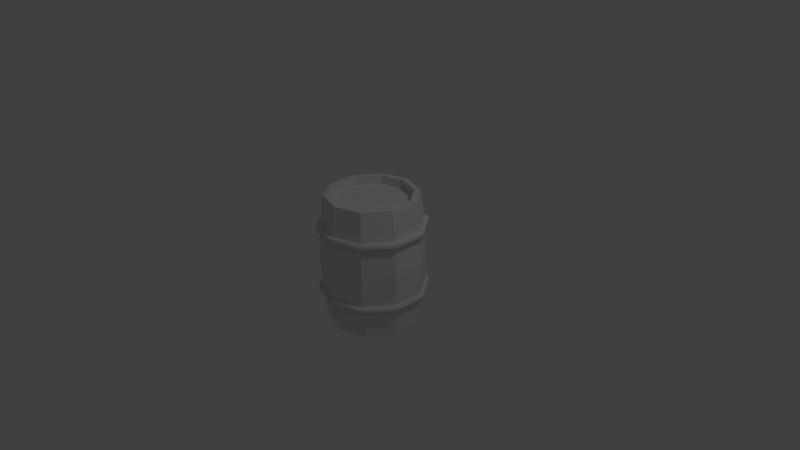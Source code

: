 # Source: barrel.blend  (saved by Blender 2.76.0; exported with 4.5.12 LTS)
import bpy
from mathutils import Matrix  # noqa: F401  (used for matrix-valued properties, if any)

bpy.ops.wm.read_factory_settings(use_empty=True)
scene = bpy.context.scene
scene.name = 'Scene'

# ---- collections
col_collection_1 = bpy.data.collections.new('Collection 1'); scene.collection.children.link(col_collection_1)

# ---- materials (node trees are filled in below, after node groups)
mat_mat_barrel = bpy.data.materials.new('mat-barrel')
mat_mat_barrel.alpha_threshold = 0.0
mat_mat_barrel.use_transparent_shadow = False
mat_mat_barrel.roughness = 0.5
mat_mat_barrel.specular_intensity = 0.01479

# ---- material node trees

# ---- world
world_world = bpy.data.worlds.new('World'); scene.world = world_world
world_world.color = (0.05088, 0.05088, 0.05088)
world_world.use_sun_shadow = False
world_world.sun_shadow_jitter_overblur = 0.0
world_world.cycles.sampling_method = 'MANUAL'
world_world.cycles.sample_map_resolution = 256

# ---- cameras
cam_camera = bpy.data.cameras.new('Camera')
cam_camera.clip_end = 100.0
cam_camera.lens = 35.0
cam_camera.sensor_width = 32.0
cam_camera.sensor_height = 18.0
cam_camera.ortho_scale = 7.314
cam_camera.dof.focus_distance = 0.0
cam_camera.dof.aperture_fstop = 128.0

# ---- lights
light_lamp = bpy.data.lights.new('Lamp', 'POINT')
light_lamp.transmission_factor = 0.0
light_lamp.cutoff_distance = 30.0
light_lamp.energy = 100.0
light_lamp.shadow_buffer_clip_start = 1.001
light_lamp.shadow_soft_size = 0.1
light_lamp.shadow_maximum_resolution = 0.006
light_lamp.use_absolute_resolution = True
light_lamp.cycles.use_multiple_importance_sampling = False

# ---- meshes
me_cylinder = bpy.data.meshes.new('Cylinder')
me_cylinder.from_pydata([(4.658e-09, 0.6092, 0.8721), (0.3581, 0.4929, 0.8721), (0.5794, 0.1883, 0.8721), (0.5794, -0.1883, 0.8721), (0.3581, -0.4929, 0.8721), (-4.86e-08, -0.6092, 0.8721), (-0.3581, -0.4929, 0.8721), (-0.5794, -0.1883, 0.8721), (-0.5794, 0.1883, 0.8721), (-0.3581, 0.4929, 0.8721), (0.3146, 0.433, 0.8721), (5.829e-09, 0.5353, 0.8721), (0.5091, 0.1654, 0.8721), (0.5091, -0.1654, 0.8721), (0.3146, -0.433, 0.8721), (-4.097e-08, -0.5353, 0.8721), (-0.3146, -0.433, 0.8721), (-0.5091, -0.1654, 0.8721), (-0.5091, 0.1654, 0.8721), (-0.3146, 0.433, 0.8721), (0.3211, 0.442, 0.7505), (5.952e-09, 0.5464, 0.7505), (0.5196, 0.1688, 0.7505), (0.5196, -0.1688, 0.7505), (0.3211, -0.442, 0.7505), (-4.181e-08, -0.5464, 0.7505), (-0.3211, -0.442, 0.7505), (-0.5196, -0.1688, 0.7505), (-0.5196, 0.1688, 0.7505), (-0.3211, 0.442, 0.7505), (3.201e-09, 0.6646, 0.4885), (0.3907, 0.5377, 0.4885), (0.6321, 0.2054, 0.4885), (0.6321, -0.2054, 0.4885), (0.3907, -0.5377, 0.4885), (-5.49e-08, -0.6646, 0.4885), (-0.3907, -0.5377, 0.4885), (-0.6321, -0.2054, 0.4885), (-0.6321, 0.2054, 0.4885), (-0.3907, 0.5377, 0.4885), (0.3961, 0.5452, 0.3976), (0.6409, 0.2082, 0.3976), (0.6409, -0.2082, 0.3976), (0.3961, -0.5452, 0.3976), (-5.599e-08, -0.6739, 0.3976), (-0.3961, -0.5452, 0.3976), (-0.6409, -0.2082, 0.3976), (-0.6409, 0.2082, 0.3976), (-0.3961, 0.5452, 0.3976), (2.926e-09, 0.6739, 0.3976), (1.218e-09, 0.722, 0.3976), (1.513e-09, 0.7121, 0.4885), (-0.6773, 0.2201, 0.4885), (-0.4186, 0.5761, 0.4885), (-0.6773, -0.2201, 0.4885), (-0.4186, -0.5761, 0.4885), (-6.074e-08, -0.7121, 0.4885), (0.4186, -0.5761, 0.4885), (0.6773, -0.2201, 0.4885), (0.6773, 0.2201, 0.4885), (0.4186, 0.5761, 0.4885), (0.4244, 0.5841, 0.3976), (0.6867, 0.2231, 0.3976), (0.6867, -0.2231, 0.3976), (0.4244, -0.5841, 0.3976), (-6.19e-08, -0.722, 0.3976), (-0.4244, -0.5841, 0.3976), (-0.6867, -0.2231, 0.3976), (-0.6867, 0.2231, 0.3976), (-0.4244, 0.5841, 0.3976), (4.658e-09, 0.6092, -0.8721), (0.3581, 0.4929, -0.8721), (0.5794, 0.1883, -0.8721), (0.5794, -0.1883, -0.8721), (0.3581, -0.4929, -0.8721), (-4.86e-08, -0.6092, -0.8721), (-0.3581, -0.4929, -0.8721), (-0.5794, -0.1883, -0.8721), (-0.5794, 0.1883, -0.8721), (-0.3581, 0.4929, -0.8721), (1.989e-09, 0.69, 0.0), (0.4056, 0.5582, 0.0), (0.6562, 0.2132, 0.0), (0.6562, -0.2132, 0.0), (0.4056, -0.5582, 0.0), (-5.833e-08, -0.69, 0.0), (-0.4056, -0.5582, 0.0), (-0.6562, -0.2132, 0.0), (-0.6562, 0.2132, 0.0), (-0.4056, 0.5582, 0.0), (0.3146, 0.433, -0.8721), (5.829e-09, 0.5353, -0.8721), (0.5091, 0.1654, -0.8721), (0.5091, -0.1654, -0.8721), (0.3146, -0.433, -0.8721), (-4.097e-08, -0.5353, -0.8721), (-0.3146, -0.433, -0.8721), (-0.5091, -0.1654, -0.8721), (-0.5091, 0.1654, -0.8721), (-0.3146, 0.433, -0.8721), (0.3211, 0.442, -0.7505), (5.952e-09, 0.5464, -0.7505), (0.5196, 0.1688, -0.7505), (0.5196, -0.1688, -0.7505), (0.3211, -0.442, -0.7505), (-4.181e-08, -0.5464, -0.7505), (-0.3211, -0.442, -0.7505), (-0.5196, -0.1688, -0.7505), (-0.5196, 0.1688, -0.7505), (-0.3211, 0.442, -0.7505), (3.201e-09, 0.6646, -0.4885), (0.3907, 0.5377, -0.4885), (0.6321, 0.2054, -0.4885), (0.6321, -0.2054, -0.4885), (0.3907, -0.5377, -0.4885), (-5.49e-08, -0.6646, -0.4885), (-0.3907, -0.5377, -0.4885), (-0.6321, -0.2054, -0.4885), (-0.6321, 0.2054, -0.4885), (-0.3907, 0.5377, -0.4885), (0.3961, 0.5452, -0.3976), (0.6409, 0.2082, -0.3976), (0.6409, -0.2082, -0.3976), (0.3961, -0.5452, -0.3976), (-5.599e-08, -0.6739, -0.3976), (-0.3961, -0.5452, -0.3976), (-0.6409, -0.2082, -0.3976), (-0.6409, 0.2082, -0.3976), (-0.3961, 0.5452, -0.3976), (2.926e-09, 0.6739, -0.3976), (1.218e-09, 0.722, -0.3976), (1.513e-09, 0.7121, -0.4885), (-0.6773, 0.2201, -0.4885), (-0.4186, 0.5761, -0.4885), (-0.6773, -0.2201, -0.4885), (-0.4186, -0.5761, -0.4885), (-6.074e-08, -0.7121, -0.4885), (0.4186, -0.5761, -0.4885), (0.6773, -0.2201, -0.4885), (0.6773, 0.2201, -0.4885), (0.4186, 0.5761, -0.4885), (0.4244, 0.5841, -0.3976), (0.6867, 0.2231, -0.3976), (0.6867, -0.2231, -0.3976), (0.4244, -0.5841, -0.3976), (-6.19e-08, -0.722, -0.3976), (-0.4244, -0.5841, -0.3976), (-0.6867, -0.2231, -0.3976), (-0.6867, 0.2231, -0.3976), (-0.4244, 0.5841, -0.3976)], [], [(30, 0, 1, 31), (31, 1, 2, 32), (32, 2, 3, 33), (33, 3, 4, 34), (34, 4, 5, 35), (35, 5, 6, 36), (36, 6, 7, 37), (37, 7, 8, 38), (8, 7, 17, 18), (39, 9, 0, 30), (38, 8, 9, 39), (10, 11, 21, 20), (7, 6, 16, 17), (6, 5, 15, 16), (5, 4, 14, 15), (4, 3, 13, 14), (1, 0, 11, 10), (3, 2, 12, 13), (2, 1, 10, 12), (0, 9, 19, 11), (9, 8, 18, 19), (18, 17, 27, 28), (15, 14, 24, 25), (12, 10, 20, 22), (19, 18, 28, 29), (16, 15, 25, 26), (13, 12, 22, 23), (11, 19, 29, 21), (17, 16, 26, 27), (14, 13, 23, 24), (32, 33, 58, 59), (48, 47, 68, 69), (41, 40, 61, 62), (33, 34, 57, 58), (49, 48, 69, 50), (40, 49, 50, 61), (34, 35, 56, 57), (47, 46, 67, 68), (35, 36, 55, 56), (46, 45, 66, 67), (80, 49, 40, 81), (81, 40, 41, 82), (82, 41, 42, 83), (83, 42, 43, 84), (84, 43, 44, 85), (85, 44, 45, 86), (86, 45, 46, 87), (87, 46, 47, 88), (89, 48, 49, 80), (88, 47, 48, 89), (68, 52, 53, 69), (69, 53, 51, 50), (67, 54, 52, 68), (66, 55, 54, 67), (65, 56, 55, 66), (64, 57, 56, 65), (63, 58, 57, 64), (62, 59, 58, 63), (61, 60, 59, 62), (50, 51, 60, 61), (42, 41, 62, 63), (38, 39, 53, 52), (31, 32, 59, 60), (43, 42, 63, 64), (39, 30, 51, 53), (30, 31, 60, 51), (44, 43, 64, 65), (37, 38, 52, 54), (45, 44, 65, 66), (36, 37, 54, 55), (110, 111, 71, 70), (111, 112, 72, 71), (112, 113, 73, 72), (113, 114, 74, 73), (114, 115, 75, 74), (115, 116, 76, 75), (116, 117, 77, 76), (117, 118, 78, 77), (78, 98, 97, 77), (119, 110, 70, 79), (118, 119, 79, 78), (90, 100, 101, 91), (77, 97, 96, 76), (76, 96, 95, 75), (75, 95, 94, 74), (74, 94, 93, 73), (71, 90, 91, 70), (73, 93, 92, 72), (72, 92, 90, 71), (70, 91, 99, 79), (79, 99, 98, 78), (98, 108, 107, 97), (95, 105, 104, 94), (92, 102, 100, 90), (99, 109, 108, 98), (96, 106, 105, 95), (93, 103, 102, 92), (91, 101, 109, 99), (97, 107, 106, 96), (94, 104, 103, 93), (112, 139, 138, 113), (128, 149, 148, 127), (121, 142, 141, 120), (113, 138, 137, 114), (129, 130, 149, 128), (120, 141, 130, 129), (114, 137, 136, 115), (127, 148, 147, 126), (115, 136, 135, 116), (126, 147, 146, 125), (80, 81, 120, 129), (81, 82, 121, 120), (82, 83, 122, 121), (83, 84, 123, 122), (84, 85, 124, 123), (85, 86, 125, 124), (86, 87, 126, 125), (87, 88, 127, 126), (89, 80, 129, 128), (88, 89, 128, 127), (148, 149, 133, 132), (149, 130, 131, 133), (147, 148, 132, 134), (146, 147, 134, 135), (145, 146, 135, 136), (144, 145, 136, 137), (143, 144, 137, 138), (142, 143, 138, 139), (141, 142, 139, 140), (130, 141, 140, 131), (122, 143, 142, 121), (118, 132, 133, 119), (111, 140, 139, 112), (123, 144, 143, 122), (119, 133, 131, 110), (110, 131, 140, 111), (124, 145, 144, 123), (117, 134, 132, 118), (125, 146, 145, 124), (116, 135, 134, 117), (22, 20, 29), (21, 29, 20), (28, 22, 29), (23, 22, 28), (27, 23, 28), (24, 23, 27), (26, 24, 27), (25, 24, 26), (105, 106, 104), (106, 107, 104), (104, 107, 103), (107, 108, 103), (103, 108, 102), (108, 109, 102), (101, 100, 109), (102, 109, 100)])
me_cylinder.polygons.foreach_set('use_smooth', [0, 0, 0, 0, 0, 0, 0, 0, 0, 0, 0, 0, 0, 0, 0, 0, 0, 0, 0, 0, 0, 0, 0, 0, 0, 0, 0, 0, 0, 0, 0, 0, 0, 0, 0, 0, 0, 0, 0, 0, 0, 0, 0, 0, 0, 0, 0, 0, 0, 0, 1, 1, 1, 1, 1, 1, 1, 1, 1, 1, 0, 0, 0, 0, 0, 0, 0, 0, 0, 0, 0, 0, 0, 0, 0, 0, 0, 0, 0, 0, 0, 0, 0, 0, 0, 0, 0, 0, 0, 0, 0, 0, 0, 0, 0, 0, 0, 0, 0, 0, 0, 0, 0, 0, 0, 0, 0, 0, 0, 0, 0, 0, 0, 0, 0, 0, 0, 0, 0, 0, 1, 1, 1, 1, 1, 1, 1, 1, 1, 1, 0, 0, 0, 0, 0, 0, 0, 0, 0, 0, 0, 0, 0, 0, 0, 0, 0, 0, 0, 0, 0, 0, 0, 0, 0, 0])
_uv = me_cylinder.uv_layers.new(name='UVMap')
_uv.uv.foreach_set('vector', [1.0, 0.4574, 1.0, 0.5699, 0.9, 0.5699, 0.9, 0.4574, 0.9, 0.4574, 0.9, 0.5699, 0.8, 0.5699, 0.8, 0.4574, 0.8, 0.4574, 0.8, 0.5699, 0.7, 0.5699, 0.7, 0.4574, 0.7, 0.4574, 0.7, 0.5699, 0.6, 0.5699, 0.6, 0.4574, 0.6, 0.4574, 0.6, 0.5699, 0.5, 0.5699, 0.5, 0.4574, 0.5, 0.4574, 0.5, 0.5699, 0.4, 0.5699, 0.4, 0.4574, 0.4, 0.4574, 0.4, 0.5699, 0.3, 0.5699, 0.3, 0.4574, 0.3, 0.4574, 0.3, 0.5699, 0.2, 0.5699, 0.2, 0.4574, 0.2, 0.5699, 0.3, 0.5699, 0.3, 0.5885, 0.2, 0.5885, 0.1, 0.4574, 0.1, 0.5699, 0.0, 0.5699, 0.0, 0.4574, 0.2, 0.4574, 0.2, 0.5699, 0.1, 0.5699, 0.1, 0.4574, 0.9, 0.5885, 1.0, 0.5885, 1.0, 0.6188, 0.9, 0.6188, 0.3, 0.5699, 0.4, 0.5699, 0.4, 0.5885, 0.3, 0.5885, 0.4, 0.5699, 0.5, 0.5699, 0.5, 0.5885, 0.4, 0.5885, 0.5, 0.5699, 0.6, 0.5699, 0.6, 0.5885, 0.5, 0.5885, 0.6, 0.5699, 0.7, 0.5699, 0.7, 0.5885, 0.6, 0.5885, 0.9, 0.5699, 1.0, 0.5699, 1.0, 0.5885, 0.9, 0.5885, 0.7, 0.5699, 0.8, 0.5699, 0.8, 0.5885, 0.7, 0.5885, 0.8, 0.5699, 0.9, 0.5699, 0.9, 0.5885, 0.8, 0.5885, 0.0, 0.5699, 0.1, 0.5699, 0.1, 0.5885, 0.0, 0.5885, 0.1, 0.5699, 0.2, 0.5699, 0.2, 0.5885, 0.1, 0.5885, 0.2, 0.5885, 0.3, 0.5885, 0.3, 0.6188, 0.2, 0.6188, 0.5, 0.5885, 0.6, 0.5885, 0.6, 0.6188, 0.5, 0.6188, 0.8, 0.5885, 0.9, 0.5885, 0.9, 0.6188, 0.8, 0.6188, 0.1, 0.5885, 0.2, 0.5885, 0.2, 0.6188, 0.1, 0.6188, 0.4, 0.5885, 0.5, 0.5885, 0.5, 0.6188, 0.4, 0.6188, 0.7, 0.5885, 0.8, 0.5885, 0.8, 0.6188, 0.7, 0.6188, 0.0, 0.5885, 0.1, 0.5885, 0.1, 0.6188, 0.0, 0.6188, 0.3, 0.5885, 0.4, 0.5885, 0.4, 0.6188, 0.3, 0.6188, 0.6, 0.5885, 0.7, 0.5885, 0.7, 0.6188, 0.6, 0.6188, 0.6726, 0.6561, 0.7554, 0.6513, 0.7559, 0.6605, 0.673, 0.6654, 0.4142, 0.6995, 0.3247, 0.6975, 0.3251, 0.6873, 0.4144, 0.6895, 0.674, 0.6939, 0.5889, 0.6976, 0.5886, 0.6879, 0.6735, 0.6844, 0.7554, 0.6513, 0.8369, 0.6449, 0.8377, 0.6543, 0.7559, 0.6605, 0.5023, 0.6995, 0.4142, 0.6995, 0.4144, 0.6895, 0.5023, 0.6896, 0.5889, 0.6976, 0.5023, 0.6995, 0.5023, 0.6896, 0.5886, 0.6879, 0.8369, 0.6449, 0.9228, 0.6345, 0.9272, 0.6444, 0.8377, 0.6543, 0.3247, 0.6975, 0.2336, 0.6935, 0.2343, 0.6832, 0.3251, 0.6873, 0.04642, 0.6326, 0.1452, 0.6457, 0.1442, 0.6559, 0.04145, 0.643, 0.2336, 0.6935, 0.141, 0.6873, 0.1419, 0.6764, 0.2343, 0.6832, 1.0, 0.3, 1.0, 0.4281, 0.9, 0.4281, 0.9, 0.3, 0.9, 0.3, 0.9, 0.4281, 0.8, 0.4281, 0.8, 0.3, 0.8, 0.3, 0.8, 0.4281, 0.7, 0.4281, 0.7, 0.3, 0.7, 0.3, 0.7, 0.4281, 0.6, 0.4281, 0.6, 0.3, 0.6, 0.3, 0.6, 0.4281, 0.5, 0.4281, 0.5, 0.3, 0.5, 0.3, 0.5, 0.4281, 0.4, 0.4281, 0.4, 0.3, 0.4, 0.3, 0.4, 0.4281, 0.3, 0.4281, 0.3, 0.3, 0.3, 0.3, 0.3, 0.4281, 0.2, 0.4281, 0.2, 0.3, 0.1, 0.3, 0.1, 0.4281, 0.0, 0.4281, 0.0, 0.3, 0.2, 0.3, 0.2, 0.4281, 0.1, 0.4281, 0.1, 0.3, 0.3251, 0.6873, 0.3262, 0.6671, 0.4151, 0.6696, 0.4144, 0.6895, 0.4144, 0.6895, 0.4151, 0.6696, 0.5025, 0.6701, 0.5023, 0.6896, 0.2343, 0.6832, 0.2359, 0.6627, 0.3262, 0.6671, 0.3251, 0.6873, 0.1419, 0.6764, 0.1442, 0.6559, 0.2359, 0.6627, 0.2343, 0.6832, 0.03787, 0.6676, 0.04145, 0.643, 0.1442, 0.6559, 0.1419, 0.6764, 0.8388, 0.6723, 0.8377, 0.6543, 0.9272, 0.6444, 0.9298, 0.6655, 0.7569, 0.679, 0.7559, 0.6605, 0.8377, 0.6543, 0.8388, 0.6723, 0.6735, 0.6844, 0.673, 0.6654, 0.7559, 0.6605, 0.7569, 0.679, 0.5886, 0.6879, 0.5885, 0.6687, 0.673, 0.6654, 0.6735, 0.6844, 0.5023, 0.6896, 0.5025, 0.6701, 0.5885, 0.6687, 0.5886, 0.6879, 0.7575, 0.6884, 0.674, 0.6939, 0.6735, 0.6844, 0.7569, 0.679, 0.3267, 0.6571, 0.4154, 0.6598, 0.4151, 0.6696, 0.3262, 0.6671, 0.5883, 0.6592, 0.6726, 0.6561, 0.673, 0.6654, 0.5885, 0.6687, 0.8395, 0.6813, 0.7575, 0.6884, 0.7569, 0.679, 0.8388, 0.6723, 0.4154, 0.6598, 0.5026, 0.6604, 0.5025, 0.6701, 0.4151, 0.6696, 0.5026, 0.6604, 0.5883, 0.6592, 0.5885, 0.6687, 0.5025, 0.6701, 0.9273, 0.6753, 0.8395, 0.6813, 0.8388, 0.6723, 0.9298, 0.6655, 0.2366, 0.6525, 0.3267, 0.6571, 0.3262, 0.6671, 0.2359, 0.6627, 0.141, 0.6873, 0.0408, 0.6801, 0.03787, 0.6676, 0.1419, 0.6764, 0.1452, 0.6457, 0.2366, 0.6525, 0.2359, 0.6627, 0.1442, 0.6559, 1.0, 0.1531, 0.9, 0.1531, 0.9, 0.05366, 1.0, 0.05366, 0.9, 0.1531, 0.8, 0.1531, 0.8, 0.05366, 0.9, 0.05366, 0.8, 0.1531, 0.7, 0.1531, 0.7, 0.05366, 0.8, 0.05366, 0.7, 0.1531, 0.6, 0.1531, 0.6, 0.05366, 0.7, 0.05366, 0.6, 0.1531, 0.5, 0.1531, 0.5, 0.05366, 0.6, 0.05366, 0.5, 0.1531, 0.4, 0.1531, 0.4, 0.05366, 0.5, 0.05366, 0.4, 0.1531, 0.3, 0.1531, 0.3, 0.05366, 0.4, 0.05366, 0.3, 0.1531, 0.2, 0.1531, 0.2, 0.05366, 0.3, 0.05366, 0.2, 0.05366, 0.2, 0.03258, 0.3, 0.03258, 0.3, 0.05366, 0.1, 0.1531, 2.98e-08, 0.1531, 2.98e-08, 0.05366, 0.1, 0.05366, 0.2, 0.1531, 0.1, 0.1531, 0.1, 0.05366, 0.2, 0.05366, 0.9, 0.03258, 0.9, -1.793e-08, 1.0, -1.793e-08, 1.0, 0.03258, 0.3, 0.05366, 0.3, 0.03258, 0.4, 0.03258, 0.4, 0.05366, 0.4, 0.05366, 0.4, 0.03258, 0.5, 0.03258, 0.5, 0.05366, 0.5, 0.05366, 0.5, 0.03258, 0.6, 0.03258, 0.6, 0.05366, 0.6, 0.05366, 0.6, 0.03258, 0.7, 0.03258, 0.7, 0.05366, 0.9, 0.05366, 0.9, 0.03258, 1.0, 0.03258, 1.0, 0.05366, 0.7, 0.05366, 0.7, 0.03258, 0.8, 0.03258, 0.8, 0.05366, 0.8, 0.05366, 0.8, 0.03258, 0.9, 0.03258, 0.9, 0.05366, 2.98e-08, 0.05366, 2.98e-08, 0.03258, 0.1, 0.03258, 0.1, 0.05366, 0.1, 0.05366, 0.1, 0.03258, 0.2, 0.03258, 0.2, 0.05366, 0.2, 0.03258, 0.2, 1.187e-08, 0.3, 1.187e-08, 0.3, 0.03258, 0.5, 0.03258, 0.5, 1.187e-08, 0.6, 1.187e-08, 0.6, 0.03258, 0.8, 0.03258, 0.8, -1.793e-08, 0.9, -1.793e-08, 0.9, 0.03258, 0.1, 0.03258, 0.1, 1.187e-08, 0.2, 1.187e-08, 0.2, 0.03258, 0.4, 0.03258, 0.4, 1.187e-08, 0.5, 1.187e-08, 0.5, 0.03258, 0.7, 0.03258, 0.7, -1.793e-08, 0.8, -1.793e-08, 0.8, 0.03258, 2.98e-08, 0.03258, 2.98e-08, -1.793e-08, 0.1, 1.187e-08, 0.1, 0.03258, 0.3, 0.03258, 0.3, 1.187e-08, 0.4, 1.187e-08, 0.4, 0.03258, 0.6, 0.03258, 0.6, 1.187e-08, 0.7, -1.793e-08, 0.7, 0.03258, 0.6726, 0.7496, 0.673, 0.7402, 0.7559, 0.7452, 0.7554, 0.7544, 0.4142, 0.7062, 0.4144, 0.7162, 0.3251, 0.7183, 0.3247, 0.7081, 0.674, 0.7118, 0.6735, 0.7213, 0.5886, 0.7178, 0.5889, 0.7081, 0.7554, 0.7544, 0.7559, 0.7452, 0.8377, 0.7514, 0.8369, 0.7608, 0.5023, 0.7062, 0.5023, 0.716, 0.4144, 0.7162, 0.4142, 0.7062, 0.5889, 0.7081, 0.5886, 0.7178, 0.5023, 0.716, 0.5023, 0.7062, 0.8369, 0.7608, 0.8377, 0.7514, 0.9272, 0.7613, 0.9228, 0.7712, 0.3247, 0.7081, 0.3251, 0.7183, 0.2343, 0.7225, 0.2336, 0.7121, 0.04642, 0.773, 0.04145, 0.7626, 0.1442, 0.7498, 0.1452, 0.7599, 0.2336, 0.7121, 0.2343, 0.7225, 0.1419, 0.7292, 0.141, 0.7183, 1.0, 0.3, 0.9, 0.3, 0.9, 0.1719, 1.0, 0.1719, 0.9, 0.3, 0.8, 0.3, 0.8, 0.1719, 0.9, 0.1719, 0.8, 0.3, 0.7, 0.3, 0.7, 0.1719, 0.8, 0.1719, 0.7, 0.3, 0.6, 0.3, 0.6, 0.1719, 0.7, 0.1719, 0.6, 0.3, 0.5, 0.3, 0.5, 0.1719, 0.6, 0.1719, 0.5, 0.3, 0.4, 0.3, 0.4, 0.1719, 0.5, 0.1719, 0.4, 0.3, 0.3, 0.3, 0.3, 0.1719, 0.4, 0.1719, 0.3, 0.3, 0.2, 0.3, 0.2, 0.1719, 0.3, 0.1719, 0.1, 0.3, 0.0, 0.3, 2.98e-08, 0.1719, 0.1, 0.1719, 0.2, 0.3, 0.1, 0.3, 0.1, 0.1719, 0.2, 0.1719, 0.3251, 0.7183, 0.4144, 0.7162, 0.4151, 0.7361, 0.3262, 0.7385, 0.4144, 0.7162, 0.5023, 0.716, 0.5025, 0.7356, 0.4151, 0.7361, 0.2343, 0.7225, 0.3251, 0.7183, 0.3262, 0.7385, 0.2359, 0.743, 0.1419, 0.7292, 0.2343, 0.7225, 0.2359, 0.743, 0.1442, 0.7498, 0.03787, 0.738, 0.1419, 0.7292, 0.1442, 0.7498, 0.04145, 0.7626, 0.8388, 0.7334, 0.9298, 0.7402, 0.9272, 0.7613, 0.8377, 0.7514, 0.7569, 0.7266, 0.8388, 0.7334, 0.8377, 0.7514, 0.7559, 0.7452, 0.6735, 0.7213, 0.7569, 0.7266, 0.7559, 0.7452, 0.673, 0.7402, 0.5886, 0.7178, 0.6735, 0.7213, 0.673, 0.7402, 0.5885, 0.737, 0.5023, 0.716, 0.5886, 0.7178, 0.5885, 0.737, 0.5025, 0.7356, 0.7575, 0.7173, 0.7569, 0.7266, 0.6735, 0.7213, 0.674, 0.7118, 0.3267, 0.7485, 0.3262, 0.7385, 0.4151, 0.7361, 0.4154, 0.7459, 0.5883, 0.7465, 0.5885, 0.737, 0.673, 0.7402, 0.6726, 0.7496, 0.8395, 0.7244, 0.8388, 0.7334, 0.7569, 0.7266, 0.7575, 0.7173, 0.4154, 0.7459, 0.4151, 0.7361, 0.5025, 0.7356, 0.5026, 0.7453, 0.5026, 0.7453, 0.5025, 0.7356, 0.5885, 0.737, 0.5883, 0.7465, 0.9273, 0.7303, 0.9298, 0.7402, 0.8388, 0.7334, 0.8395, 0.7244, 0.2366, 0.7531, 0.2359, 0.743, 0.3262, 0.7385, 0.3267, 0.7485, 0.141, 0.7183, 0.1419, 0.7292, 0.03787, 0.738, 0.0408, 0.7255, 0.1452, 0.7599, 0.1442, 0.7498, 0.2359, 0.743, 0.2366, 0.7531, 0.4989, 0.9083, 0.4989, 0.8367, 0.609, 0.7567, 0.541, 0.7788, 0.609, 0.7567, 0.4989, 0.8367, 0.677, 0.7788, 0.4989, 0.9083, 0.609, 0.7567, 0.541, 0.9661, 0.4989, 0.9083, 0.677, 0.7788, 0.7191, 0.8367, 0.541, 0.9661, 0.677, 0.7788, 0.609, 0.9882, 0.541, 0.9661, 0.7191, 0.8367, 0.7191, 0.9083, 0.609, 0.9882, 0.7191, 0.8367, 0.677, 0.9661, 0.609, 0.9882, 0.7191, 0.9083, 0.3952, 0.9882, 0.3237, 0.9882, 0.4531, 0.9462, 0.3237, 0.9882, 0.2658, 0.9462, 0.4531, 0.9462, 0.4531, 0.9462, 0.2658, 0.9462, 0.4752, 0.8781, 0.2658, 0.9462, 0.2437, 0.8781, 0.4752, 0.8781, 0.4752, 0.8781, 0.2437, 0.8781, 0.4531, 0.8101, 0.2437, 0.8781, 0.2658, 0.8101, 0.4531, 0.8101, 0.3237, 0.7681, 0.3952, 0.7681, 0.2658, 0.8101, 0.4531, 0.8101, 0.2658, 0.8101, 0.3952, 0.7681])
me_cylinder.materials.append(mat_mat_barrel)
me_cylinder.use_remesh_preserve_volume = False
me_cylinder.use_remesh_preserve_attributes = False
me_cylinder.use_mirror_vertex_groups = False
me_cylinder.update()

# ---- objects
ob_barrel = bpy.data.objects.new('Barrel', me_cylinder)
ob_lamp = bpy.data.objects.new('Lamp', light_lamp)
ob_camera = bpy.data.objects.new('Camera', cam_camera)

# ---- transforms, parenting, visibility, modifiers, constraints
ob_barrel.location = (0.0, 0.0, 0.0)
ob_barrel.lineart.crease_threshold = 0.0
ob_lamp.location = (4.076, 1.005, 5.904)
ob_lamp.rotation_euler = (0.6503, 0.05522, 1.866)
ob_lamp.lock_rotations_4d = False
ob_lamp.empty_display_type = 'ARROWS'
ob_lamp.color = (0.0, 0.0, 0.0, 0.0)
ob_lamp.lineart.crease_threshold = 0.0
ob_camera.location = (7.481, -6.508, 5.344)
ob_camera.rotation_euler = (1.109, 0.01082, 0.8149)
ob_camera.lock_rotations_4d = False
ob_camera.empty_display_type = 'ARROWS'
ob_camera.color = (0.0, 0.0, 0.0, 0.0)
ob_camera.display_type = 'WIRE'
ob_camera.lineart.crease_threshold = 0.0

# ---- collection membership
col_collection_1.objects.link(ob_barrel)
col_collection_1.objects.link(ob_lamp)
col_collection_1.objects.link(ob_camera)

# ---- scene / render settings (as saved in the file)
scene.camera = ob_camera
scene.frame_start = 1; scene.frame_end = 250; scene.frame_set(1)
scene.render.engine = 'BLENDER_EEVEE_NEXT'
scene.render.resolution_percentage = 50
scene.render.dither_intensity = 0.0
scene.cycles.use_denoising = False
scene.cycles.samples = 10
scene.cycles.sampling_pattern = 'TABULATED_SOBOL'
scene.cycles.light_sampling_threshold = 0.0
scene.cycles.use_adaptive_sampling = False
scene.cycles.use_light_tree = False
scene.cycles.blur_glossy = 0.0
scene.cycles.pixel_filter_type = 'GAUSSIAN'
scene.cycles.sample_clamp_indirect = 0.0
scene.view_settings.view_transform = 'Standard'
bpy.context.view_layer.update()
